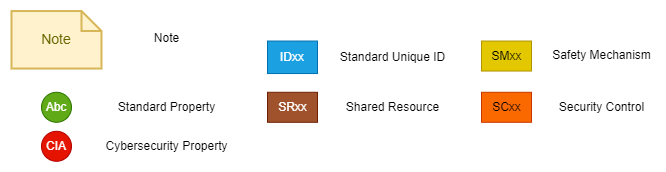

The diagram above was exported from draw.io. Its source (the exported page's mxGraphModel, read from the mxfile embedded in the PNG):
<mxGraphModel dx="2390" dy="1533" grid="1" gridSize="10" guides="1" tooltips="1" connect="1" arrows="1" fold="1" page="1" pageScale="1" pageWidth="1169" pageHeight="827" background="#ffffff" math="0" shadow="0">
  <root>
    <mxCell id="0" />
    <mxCell id="1" parent="0" />
    <mxCell id="8E02FNKulBuuEyyTtCXN-1" value="Note" style="shape=note;strokeWidth=2;fontSize=14;size=20;whiteSpace=wrap;html=1;fillColor=#fff2cc;strokeColor=#d6b656;fontColor=#666600;" parent="1" vertex="1">
      <mxGeometry x="-730" y="-769.4600000000002" width="90" height="57.5" as="geometry" />
    </mxCell>
    <mxCell id="8E02FNKulBuuEyyTtCXN-2" value="Standard Unique ID" style="text;html=1;align=center;verticalAlign=middle;resizable=0;points=[];autosize=1;strokeColor=none;fillColor=none;" parent="1" vertex="1">
      <mxGeometry x="-414" y="-738.21" width="130" height="30" as="geometry" />
    </mxCell>
    <mxCell id="8E02FNKulBuuEyyTtCXN-3" value="Abc" style="ellipse;whiteSpace=wrap;html=1;aspect=fixed;fillColor=#60a917;strokeColor=#2D7600;fontColor=#ffffff;gradientColor=none;" parent="1" vertex="1">
      <mxGeometry x="-700" y="-688.21" width="30" height="30" as="geometry" />
    </mxCell>
    <mxCell id="8E02FNKulBuuEyyTtCXN-4" value="Standard&amp;nbsp;Property" style="text;html=1;align=center;verticalAlign=middle;resizable=0;points=[];autosize=1;strokeColor=none;fillColor=none;" parent="1" vertex="1">
      <mxGeometry x="-635" y="-688.21" width="120" height="30" as="geometry" />
    </mxCell>
    <mxCell id="8E02FNKulBuuEyyTtCXN-5" value="Note" style="text;html=1;align=center;verticalAlign=middle;resizable=0;points=[];autosize=1;strokeColor=none;fillColor=none;" parent="1" vertex="1">
      <mxGeometry x="-600" y="-756.71" width="50" height="30" as="geometry" />
    </mxCell>
    <mxCell id="8E02FNKulBuuEyyTtCXN-6" value="IDxx" style="rounded=0;whiteSpace=wrap;html=1;fillColor=#1ba1e2;strokeColor=#006EAF;fontColor=#ffffff;" parent="1" vertex="1">
      <mxGeometry x="-474" y="-739.46" width="50" height="32.5" as="geometry" />
    </mxCell>
    <mxCell id="8E02FNKulBuuEyyTtCXN-11" value="SMxx" style="text;html=1;align=center;verticalAlign=middle;resizable=1;points=[];autosize=0;strokeColor=#B09500;fillColor=#e3c800;fontColor=#000000;" parent="1" vertex="1">
      <mxGeometry x="-260" y="-739.46" width="50" height="30" as="geometry" />
    </mxCell>
    <mxCell id="8E02FNKulBuuEyyTtCXN-12" value="Safety Mechanism" style="text;html=1;align=center;verticalAlign=middle;resizable=0;points=[];autosize=1;strokeColor=none;fillColor=none;" parent="1" vertex="1">
      <mxGeometry x="-195" y="-734.96" width="110" height="20" as="geometry" />
    </mxCell>
    <mxCell id="8E02FNKulBuuEyyTtCXN-13" value="SCxx" style="text;html=1;align=center;verticalAlign=middle;resizable=1;points=[];autosize=0;strokeColor=#C73500;fillColor=#fa6800;labelBackgroundColor=none;fontColor=#000000;" parent="1" vertex="1">
      <mxGeometry x="-260" y="-688.21" width="50" height="30" as="geometry" />
    </mxCell>
    <mxCell id="8E02FNKulBuuEyyTtCXN-14" value="Security Control" style="text;html=1;align=center;verticalAlign=middle;resizable=0;points=[];autosize=1;strokeColor=none;fillColor=none;" parent="1" vertex="1">
      <mxGeometry x="-190" y="-683.21" width="100" height="20" as="geometry" />
    </mxCell>
    <mxCell id="8E02FNKulBuuEyyTtCXN-17" value="CIA" style="ellipse;whiteSpace=wrap;html=1;aspect=fixed;fillColor=#e51400;fontColor=#ffffff;strokeColor=#B20000;" parent="1" vertex="1">
      <mxGeometry x="-700" y="-649.21" width="30" height="30" as="geometry" />
    </mxCell>
    <mxCell id="8E02FNKulBuuEyyTtCXN-18" value="Cybersecurity Property" style="text;html=1;align=center;verticalAlign=middle;resizable=0;points=[];autosize=1;strokeColor=none;fillColor=none;" parent="1" vertex="1">
      <mxGeometry x="-650" y="-649.21" width="150" height="30" as="geometry" />
    </mxCell>
    <mxCell id="8E02FNKulBuuEyyTtCXN-19" value="SRxx" style="text;html=1;align=center;verticalAlign=middle;resizable=1;points=[];autosize=0;strokeColor=#6D1F00;fillColor=#a0522d;fontColor=#ffffff;" parent="1" vertex="1">
      <mxGeometry x="-474" y="-688.21" width="50" height="30" as="geometry" />
    </mxCell>
    <mxCell id="8E02FNKulBuuEyyTtCXN-20" value="Shared Resource" style="text;html=1;align=center;verticalAlign=middle;resizable=1;points=[];autosize=1;strokeColor=none;fillColor=none;" parent="1" vertex="1">
      <mxGeometry x="-409" y="-688.21" width="120" height="30" as="geometry" />
    </mxCell>
  </root>
</mxGraphModel>